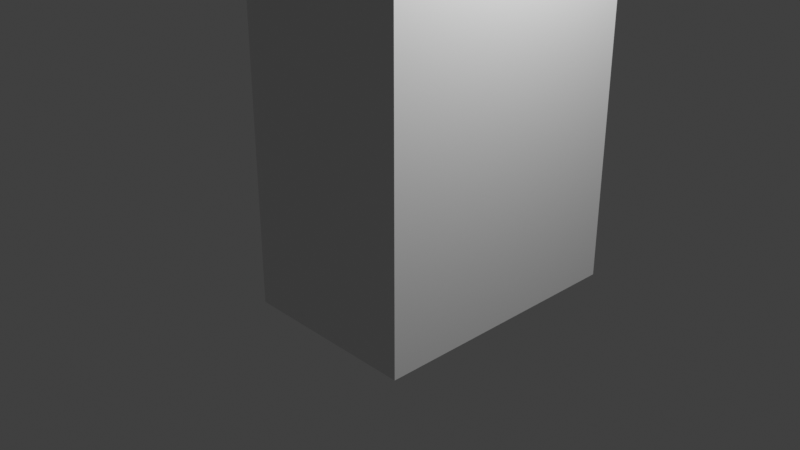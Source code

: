 # Source: test-block.v365.blend  (saved by Blender 3.6.13; exported with 4.5.12 LTS)
import bpy
from mathutils import Matrix  # noqa: F401  (used for matrix-valued properties, if any)

bpy.ops.wm.read_factory_settings(use_empty=True)
scene = bpy.context.scene
scene.name = 'Scene'

# ---- collections
col_collection = bpy.data.collections.new('Collection'); scene.collection.children.link(col_collection)

# ---- materials (node trees are filled in below, after node groups)
mat_material = bpy.data.materials.new('Material')
mat_material.alpha_threshold = 0.0
mat_material.use_transparent_shadow = False
mat_material.roughness = 0.5
mat_material.line_color = (0.0, 0.0, 0.0, 1.0)

# ---- material node trees
mat_material.use_nodes = True; mat_material.node_tree.nodes.clear()
_N = mat_material.node_tree.nodes; _L = mat_material.node_tree.links
n0 = _N.new('ShaderNodeOutputMaterial'); n0.name = 'Material Output'; n0.location = (300, 300)
n1 = _N.new('ShaderNodeBsdfPrincipled'); n1.name = 'Principled BSDF'; n1.location = (10, 300)
n1.inputs[3].default_value = 1.45
_L.new(n1.outputs[0], n0.inputs[0])
n0.is_active_output = True

# ---- world
world_world = bpy.data.worlds.new('World'); scene.world = world_world
world_world.use_nodes = True; world_world.node_tree.nodes.clear()
_N = world_world.node_tree.nodes; _L = world_world.node_tree.links
n0 = _N.new('ShaderNodeOutputWorld'); n0.name = 'World Output'; n0.location = (300, 300)
n1 = _N.new('ShaderNodeBackground'); n1.name = 'Background'; n1.location = (10, 300)
n1.inputs[0].default_value = (0.05088, 0.05088, 0.05088, 1.0)
_L.new(n1.outputs[0], n0.inputs[0])
n0.is_active_output = True
world_world.color = (0.05088, 0.05088, 0.05088)
world_world.use_sun_shadow = False
world_world.sun_shadow_jitter_overblur = 0.0

# ---- cameras
cam_camera = bpy.data.cameras.new('Camera')
cam_camera.clip_end = 100.0
cam_camera.ortho_scale = 7.314

# ---- lights
light_light = bpy.data.lights.new('Light', 'POINT')
light_light.transmission_factor = 0.0
light_light.energy = 1000.0
light_light.shadow_soft_size = 0.1
light_light.shadow_maximum_resolution = 0.006
light_light.use_absolute_resolution = True

# ---- meshes
me_cube = bpy.data.meshes.new('Cube')
me_cube.from_pydata([(1.0, 2.0, 4.0), (1.0, 2.0, -1.0), (1.0, -1.0, 4.0), (1.0, -1.0, -1.0), (-1.0, 2.0, 4.0), (-1.0, 2.0, -1.0), (-1.0, -1.0, 4.0), (-1.0, -1.0, -1.0)], [], [(3, 2, 6, 7), (7, 6, 4, 5), (5, 1, 3, 7), (1, 0, 2, 3), (5, 4, 0, 1)])
_uv = me_cube.uv_layers.new(name='UVMap')
_uv.uv.foreach_set('vector', [0.375, 0.75, 0.625, 0.75, 0.625, 1.0, 0.375, 1.0, 0.375, 0.0, 0.625, 0.0, 0.625, 0.25, 0.375, 0.25, 0.125, 0.5, 0.375, 0.5, 0.375, 0.75, 0.125, 0.75, 0.375, 0.5, 0.625, 0.5, 0.625, 0.75, 0.375, 0.75, 0.375, 0.25, 0.625, 0.25, 0.625, 0.5, 0.375, 0.5])
me_cube.materials.append(mat_material)
me_cube.use_mirror_vertex_groups = False
me_cube.update()

# ---- objects
ob_cube = bpy.data.objects.new('Cube', me_cube)
ob_light = bpy.data.objects.new('Light', light_light)
ob_camera = bpy.data.objects.new('Camera', cam_camera)

# ---- transforms, parenting, visibility, modifiers, constraints
ob_cube.location = (0.0, 0.0, 0.0)
ob_cube.lock_rotations_4d = False
ob_cube.empty_display_type = 'ARROWS'
ob_cube.lineart.crease_threshold = 0.0
ob_light.location = (4.076, 1.005, 5.904)
ob_light.rotation_euler = (0.6503, 0.05522, 1.866)
ob_light.lock_rotations_4d = False
ob_light.empty_display_type = 'ARROWS'
ob_light.color = (0.0, 0.0, 0.0, 0.0)
ob_light.lineart.crease_threshold = 0.0
ob_camera.location = (7.359, -6.926, 4.958)
ob_camera.rotation_euler = (1.109, 0.0, 0.8149)
ob_camera.lock_rotations_4d = False
ob_camera.empty_display_type = 'ARROWS'
ob_camera.color = (0.0, 0.0, 0.0, 0.0)
ob_camera.display_type = 'WIRE'
ob_camera.lineart.crease_threshold = 0.0

# ---- collection membership
col_collection.objects.link(ob_cube)
col_collection.objects.link(ob_light)
col_collection.objects.link(ob_camera)

# ---- scene / render settings (as saved in the file)
scene.camera = ob_camera
scene.frame_start = 1; scene.frame_end = 250; scene.frame_set(1)
scene.render.engine = 'BLENDER_EEVEE_NEXT'
scene.cycles.sampling_pattern = 'TABULATED_SOBOL'
scene.view_settings.view_transform = 'Standard'
bpy.context.view_layer.update()
